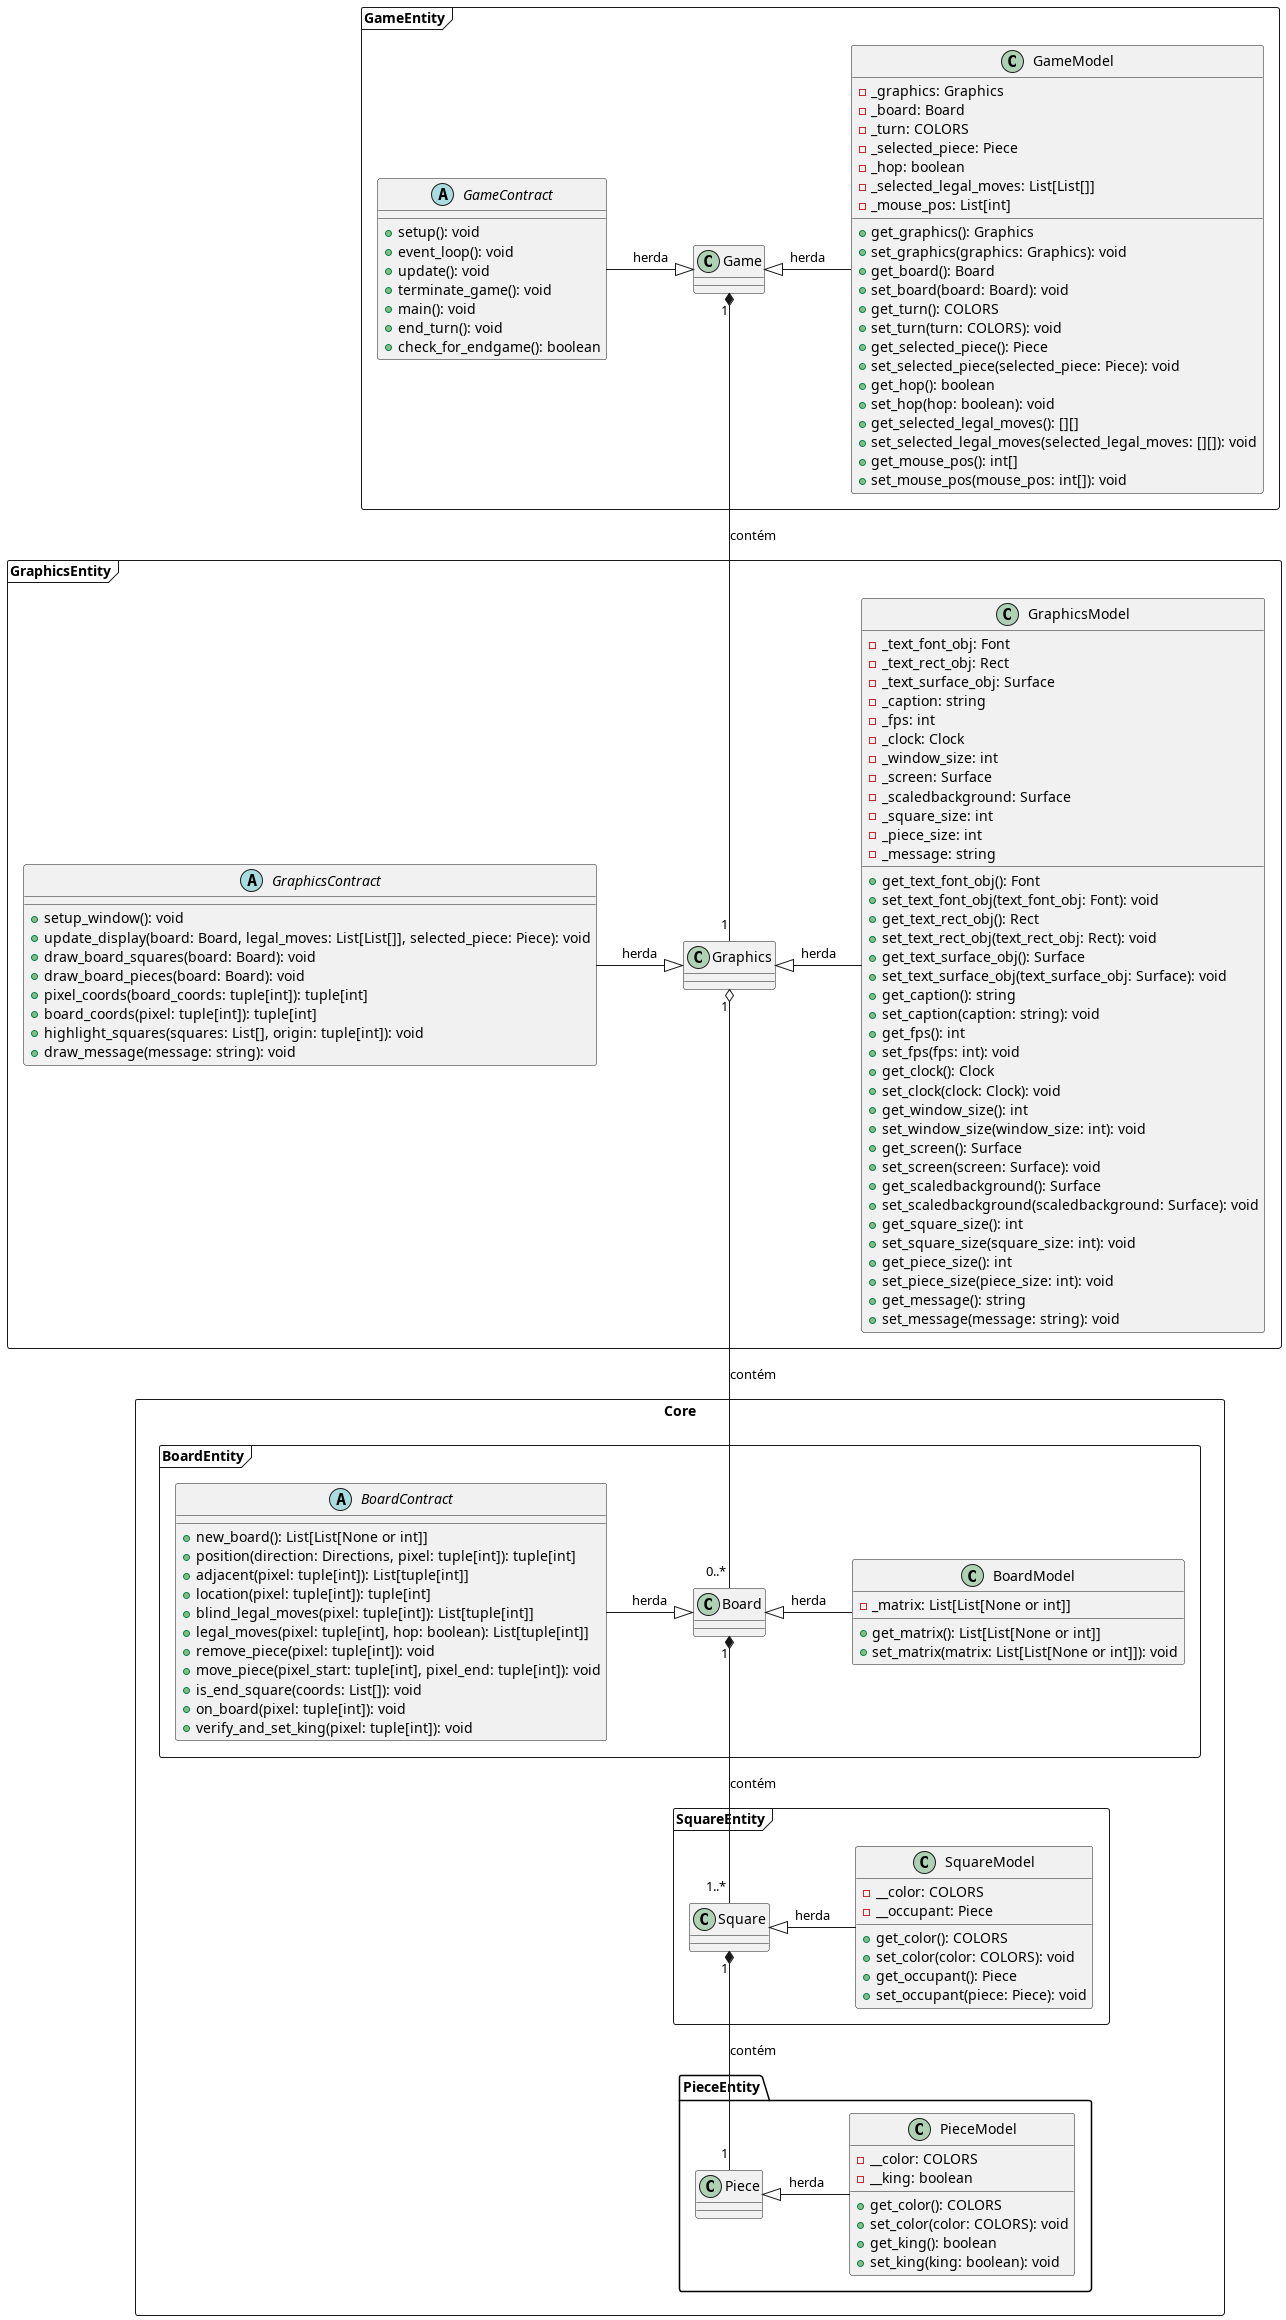

The diagram above was rendered by PlantUML. Its source (embedded in the PNG):
@startuml Checkers
skinparam groupInheritance 4
skinparam nodesep 50

package GameEntity <<Frame>> {
    class Game {}

    class GameModel {
        - _graphics: Graphics
        - _board: Board
        - _turn: COLORS
        - _selected_piece: Piece
        - _hop: boolean
        - _selected_legal_moves: List[List[]]
        - _mouse_pos: List[int]
        + get_graphics(): Graphics
        + set_graphics(graphics: Graphics): void
        + get_board(): Board
        + set_board(board: Board): void
        + get_turn(): COLORS
        + set_turn(turn: COLORS): void
        + get_selected_piece(): Piece
        + set_selected_piece(selected_piece: Piece): void
        + get_hop(): boolean
        + set_hop(hop: boolean): void
        + get_selected_legal_moves(): [][]
        + set_selected_legal_moves(selected_legal_moves: [][]): void
        + get_mouse_pos(): int[]
        + set_mouse_pos(mouse_pos: int[]): void
    }

    abstract class GameContract {
        + setup(): void
        + event_loop(): void
        + update(): void
        + terminate_game(): void
        + main(): void
        + end_turn(): void
        + check_for_endgame(): boolean
    }
}

package GraphicsEntity <<Frame>> {
    class GraphicsModel {
        - _text_font_obj: Font
        - _text_rect_obj: Rect
        - _text_surface_obj: Surface
        - _caption: string
        - _fps: int
        - _clock: Clock
        - _window_size: int
        - _screen: Surface
        - _scaledbackground: Surface
        - _square_size: int
        - _piece_size: int
        - _message: string
        
        + get_text_font_obj(): Font
        + set_text_font_obj(text_font_obj: Font): void
        + get_text_rect_obj(): Rect
        + set_text_rect_obj(text_rect_obj: Rect): void
        + get_text_surface_obj(): Surface
        + set_text_surface_obj(text_surface_obj: Surface): void
        + get_caption(): string
        + set_caption(caption: string): void
        + get_fps(): int
        + set_fps(fps: int): void
        + get_clock(): Clock
        + set_clock(clock: Clock): void
        + get_window_size(): int
        + set_window_size(window_size: int): void
        + get_screen(): Surface
        + set_screen(screen: Surface): void
        + get_scaledbackground(): Surface
        + set_scaledbackground(scaledbackground: Surface): void
        + get_square_size(): int
        + set_square_size(square_size: int): void
        + get_piece_size(): int
        + set_piece_size(piece_size: int): void
        + get_message(): string
        + set_message(message: string): void
    }

    abstract class GraphicsContract {
        + setup_window(): void
        + update_display(board: Board, legal_moves: List[List[]], selected_piece: Piece): void
        + draw_board_squares(board: Board): void
        + draw_board_pieces(board: Board): void
        + pixel_coords(board_coords: tuple[int]): tuple[int]
        + board_coords(pixel: tuple[int]): tuple[int]
        + highlight_squares(squares: List[], origin: tuple[int]): void
        + draw_message(message: string): void
    }

    class Graphics {}
}

package Core <<Rectangle>> {
    package PieceEntity {
    class PieceModel {
        - __color: COLORS
        - __king: boolean
        + get_color(): COLORS
        + set_color(color: COLORS): void
        + get_king(): boolean
        + set_king(king: boolean): void
    }

    class Piece{}
}

package SquareEntity <<Frame>>{
    class SquareModel {
        - __color: COLORS
        - __occupant: Piece
        + get_color(): COLORS
        + set_color(color: COLORS): void
        + get_occupant(): Piece
        + set_occupant(piece: Piece): void
    }

    class Square {}
}

package BoardEntity <<Frame>> {
    class BoardModel {
        - _matrix: List[List[None or int]]
        + get_matrix(): List[List[None or int]]
        + set_matrix(matrix: List[List[None or int]]): void
    }

    abstract class BoardContract {
        + new_board(): List[List[None or int]]
        + position(direction: Directions, pixel: tuple[int]): tuple[int]
        + adjacent(pixel: tuple[int]): List[tuple[int]]
        + location(pixel: tuple[int]): tuple[int]
        + blind_legal_moves(pixel: tuple[int]): List[tuple[int]]
        + legal_moves(pixel: tuple[int], hop: boolean): List[tuple[int]]
        + remove_piece(pixel: tuple[int]): void
        + move_piece(pixel_start: tuple[int], pixel_end: tuple[int]): void
        + is_end_square(coords: List[]): void
        + on_board(pixel: tuple[int]): void
        + verify_and_set_king(pixel: tuple[int]): void
    }

    class Board {}
}
}

Board <|-right- BoardModel : herda
Board <|-left- BoardContract : herda

Game <|-right- GameModel : herda
Game <|-left- GameContract : herda

Graphics <|-left- GraphicsContract : herda
Graphics <|-right- GraphicsModel : herda

Piece <|-right- PieceModel : herda

Square <|-right- SquareModel : herda

Square "1" *-- "1" Piece : contém

Board "1" *-- "1..*" Square : contém

Graphics "1" o-- "0..*" Board : contém

Game "1" *-- "1" Graphics : contém

@enduml